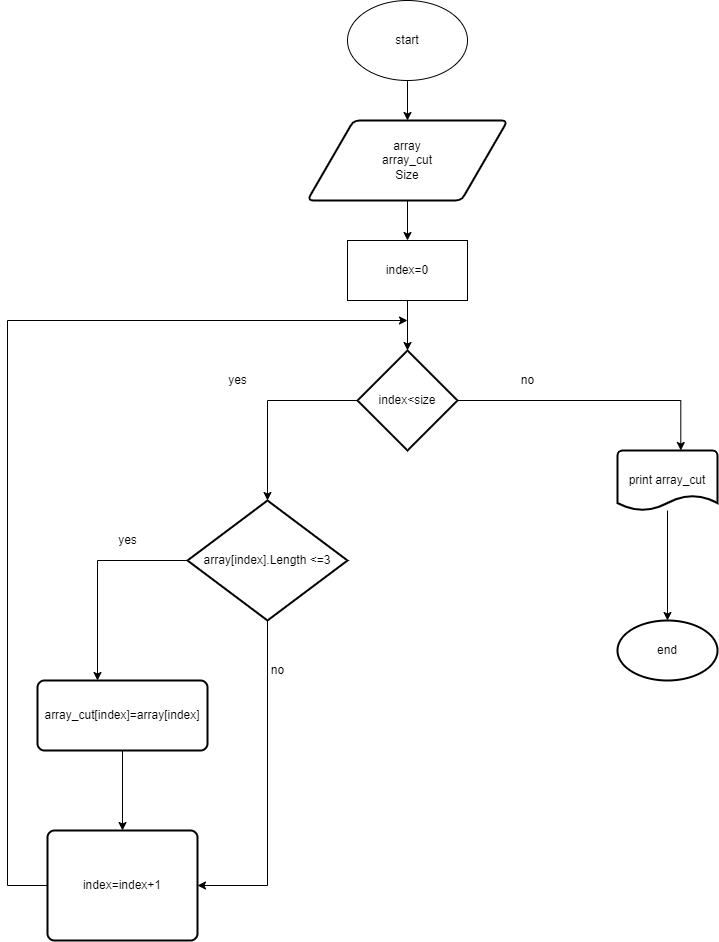

The diagram above was exported from draw.io. Its source (the exported page's mxGraphModel, read from the mxfile embedded in the PNG):
<mxGraphModel dx="586" dy="568" grid="1" gridSize="10" guides="1" tooltips="1" connect="1" arrows="1" fold="1" page="1" pageScale="1" pageWidth="827" pageHeight="1169" math="0" shadow="0">
  <root>
    <mxCell id="0" />
    <mxCell id="1" parent="0" />
    <mxCell id="Jdc9fi8rG26EYlRG2DKm-4" style="edgeStyle=orthogonalEdgeStyle;rounded=0;orthogonalLoop=1;jettySize=auto;html=1;" parent="1" source="Jdc9fi8rG26EYlRG2DKm-1" target="Jdc9fi8rG26EYlRG2DKm-2" edge="1">
      <mxGeometry relative="1" as="geometry" />
    </mxCell>
    <mxCell id="Jdc9fi8rG26EYlRG2DKm-1" value="start" style="ellipse;whiteSpace=wrap;html=1;" parent="1" vertex="1">
      <mxGeometry x="380" y="30" width="120" height="80" as="geometry" />
    </mxCell>
    <mxCell id="Jdc9fi8rG26EYlRG2DKm-5" style="edgeStyle=orthogonalEdgeStyle;rounded=0;orthogonalLoop=1;jettySize=auto;html=1;" parent="1" source="Jdc9fi8rG26EYlRG2DKm-2" target="Jdc9fi8rG26EYlRG2DKm-3" edge="1">
      <mxGeometry relative="1" as="geometry" />
    </mxCell>
    <mxCell id="Jdc9fi8rG26EYlRG2DKm-2" value="array&lt;br&gt;array_cut&lt;br&gt;Size" style="shape=parallelogram;html=1;strokeWidth=2;perimeter=parallelogramPerimeter;whiteSpace=wrap;rounded=1;arcSize=12;size=0.23;" parent="1" vertex="1">
      <mxGeometry x="340" y="150" width="200" height="80" as="geometry" />
    </mxCell>
    <mxCell id="uDknF9bZ5OL9bubpZ5tj-9" style="edgeStyle=orthogonalEdgeStyle;rounded=0;orthogonalLoop=1;jettySize=auto;html=1;" parent="1" source="Jdc9fi8rG26EYlRG2DKm-3" target="eHAqGxafGWIdTQVLXmAV-1" edge="1">
      <mxGeometry relative="1" as="geometry" />
    </mxCell>
    <mxCell id="Jdc9fi8rG26EYlRG2DKm-3" value="index=0" style="rounded=0;whiteSpace=wrap;html=1;" parent="1" vertex="1">
      <mxGeometry x="380" y="270" width="120" height="60" as="geometry" />
    </mxCell>
    <mxCell id="uDknF9bZ5OL9bubpZ5tj-3" style="edgeStyle=orthogonalEdgeStyle;rounded=0;orthogonalLoop=1;jettySize=auto;html=1;" parent="1" source="eHAqGxafGWIdTQVLXmAV-1" target="eHAqGxafGWIdTQVLXmAV-3" edge="1">
      <mxGeometry relative="1" as="geometry" />
    </mxCell>
    <mxCell id="uDknF9bZ5OL9bubpZ5tj-13" style="edgeStyle=orthogonalEdgeStyle;rounded=0;orthogonalLoop=1;jettySize=auto;html=1;entryX=0.633;entryY=0;entryDx=0;entryDy=0;entryPerimeter=0;" parent="1" source="eHAqGxafGWIdTQVLXmAV-1" target="uDknF9bZ5OL9bubpZ5tj-11" edge="1">
      <mxGeometry relative="1" as="geometry" />
    </mxCell>
    <mxCell id="eHAqGxafGWIdTQVLXmAV-1" value="index&amp;lt;size" style="strokeWidth=2;html=1;shape=mxgraph.flowchart.decision;whiteSpace=wrap;" parent="1" vertex="1">
      <mxGeometry x="390" y="380" width="100" height="100" as="geometry" />
    </mxCell>
    <mxCell id="uDknF9bZ5OL9bubpZ5tj-6" style="edgeStyle=orthogonalEdgeStyle;rounded=0;orthogonalLoop=1;jettySize=auto;html=1;entryX=0.5;entryY=0;entryDx=0;entryDy=0;" parent="1" source="eHAqGxafGWIdTQVLXmAV-2" target="uDknF9bZ5OL9bubpZ5tj-5" edge="1">
      <mxGeometry relative="1" as="geometry" />
    </mxCell>
    <mxCell id="eHAqGxafGWIdTQVLXmAV-2" value="array_cut[index]=array[index]" style="rounded=1;whiteSpace=wrap;html=1;absoluteArcSize=1;arcSize=14;strokeWidth=2;" parent="1" vertex="1">
      <mxGeometry x="70" y="710" width="170" height="70" as="geometry" />
    </mxCell>
    <mxCell id="uDknF9bZ5OL9bubpZ5tj-1" style="edgeStyle=orthogonalEdgeStyle;rounded=0;orthogonalLoop=1;jettySize=auto;html=1;" parent="1" source="eHAqGxafGWIdTQVLXmAV-3" edge="1">
      <mxGeometry relative="1" as="geometry">
        <mxPoint x="130" y="710" as="targetPoint" />
      </mxGeometry>
    </mxCell>
    <mxCell id="uDknF9bZ5OL9bubpZ5tj-7" style="edgeStyle=orthogonalEdgeStyle;rounded=0;orthogonalLoop=1;jettySize=auto;html=1;entryX=1;entryY=0.5;entryDx=0;entryDy=0;" parent="1" source="eHAqGxafGWIdTQVLXmAV-3" target="uDknF9bZ5OL9bubpZ5tj-5" edge="1">
      <mxGeometry relative="1" as="geometry" />
    </mxCell>
    <mxCell id="eHAqGxafGWIdTQVLXmAV-3" value="array[index].Length &amp;lt;=3" style="strokeWidth=2;html=1;shape=mxgraph.flowchart.decision;whiteSpace=wrap;" parent="1" vertex="1">
      <mxGeometry x="220" y="530" width="160" height="120" as="geometry" />
    </mxCell>
    <mxCell id="uDknF9bZ5OL9bubpZ5tj-2" value="yes" style="text;html=1;align=center;verticalAlign=middle;resizable=0;points=[];autosize=1;strokeColor=none;fillColor=none;" parent="1" vertex="1">
      <mxGeometry x="140" y="555" width="40" height="30" as="geometry" />
    </mxCell>
    <mxCell id="uDknF9bZ5OL9bubpZ5tj-4" value="yes" style="text;html=1;align=center;verticalAlign=middle;resizable=0;points=[];autosize=1;strokeColor=none;fillColor=none;" parent="1" vertex="1">
      <mxGeometry x="250" y="395" width="40" height="30" as="geometry" />
    </mxCell>
    <mxCell id="uDknF9bZ5OL9bubpZ5tj-10" style="edgeStyle=orthogonalEdgeStyle;rounded=0;orthogonalLoop=1;jettySize=auto;html=1;" parent="1" source="uDknF9bZ5OL9bubpZ5tj-5" edge="1">
      <mxGeometry relative="1" as="geometry">
        <mxPoint x="440" y="350" as="targetPoint" />
        <Array as="points">
          <mxPoint x="40" y="915" />
          <mxPoint x="40" y="350" />
        </Array>
      </mxGeometry>
    </mxCell>
    <mxCell id="uDknF9bZ5OL9bubpZ5tj-5" value="index=index+1" style="rounded=1;whiteSpace=wrap;html=1;absoluteArcSize=1;arcSize=14;strokeWidth=2;" parent="1" vertex="1">
      <mxGeometry x="80" y="860" width="150" height="110" as="geometry" />
    </mxCell>
    <mxCell id="uDknF9bZ5OL9bubpZ5tj-8" value="no" style="text;html=1;align=center;verticalAlign=middle;resizable=0;points=[];autosize=1;strokeColor=none;fillColor=none;" parent="1" vertex="1">
      <mxGeometry x="290" y="685" width="40" height="30" as="geometry" />
    </mxCell>
    <mxCell id="uDknF9bZ5OL9bubpZ5tj-15" style="edgeStyle=orthogonalEdgeStyle;rounded=0;orthogonalLoop=1;jettySize=auto;html=1;" parent="1" source="uDknF9bZ5OL9bubpZ5tj-11" target="uDknF9bZ5OL9bubpZ5tj-12" edge="1">
      <mxGeometry relative="1" as="geometry" />
    </mxCell>
    <mxCell id="uDknF9bZ5OL9bubpZ5tj-11" value="print array_cut" style="strokeWidth=2;html=1;shape=mxgraph.flowchart.document2;whiteSpace=wrap;size=0.25;" parent="1" vertex="1">
      <mxGeometry x="650" y="480" width="100" height="60" as="geometry" />
    </mxCell>
    <mxCell id="uDknF9bZ5OL9bubpZ5tj-12" value="end" style="strokeWidth=2;html=1;shape=mxgraph.flowchart.start_1;whiteSpace=wrap;" parent="1" vertex="1">
      <mxGeometry x="650" y="650" width="100" height="60" as="geometry" />
    </mxCell>
    <mxCell id="uDknF9bZ5OL9bubpZ5tj-14" value="no" style="text;html=1;align=center;verticalAlign=middle;resizable=0;points=[];autosize=1;strokeColor=none;fillColor=none;" parent="1" vertex="1">
      <mxGeometry x="540" y="395" width="40" height="30" as="geometry" />
    </mxCell>
  </root>
</mxGraphModel>